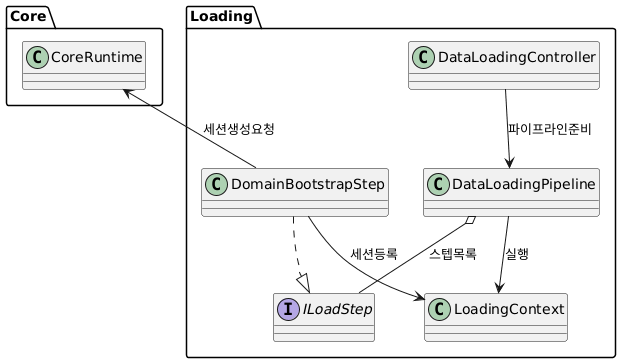

The diagram above was rendered by PlantUML. Its source (embedded in the PNG):
@startuml
package "Core" {
    class CoreRuntime
  }

  package "Loading" {
    class DataLoadingController
    class DataLoadingPipeline
    interface ILoadStep
    class DomainBootstrapStep
    class LoadingContext
  }

  DataLoadingController --> DataLoadingPipeline : 파이프라인준비
  DataLoadingPipeline o-- ILoadStep : 스텝목록
  DataLoadingPipeline --> LoadingContext : 실행
  DomainBootstrapStep ..|> ILoadStep

  DomainBootstrapStep --> LoadingContext : 세션등록
  DomainBootstrapStep -u-> CoreRuntime : 세션생성요청
@enduml